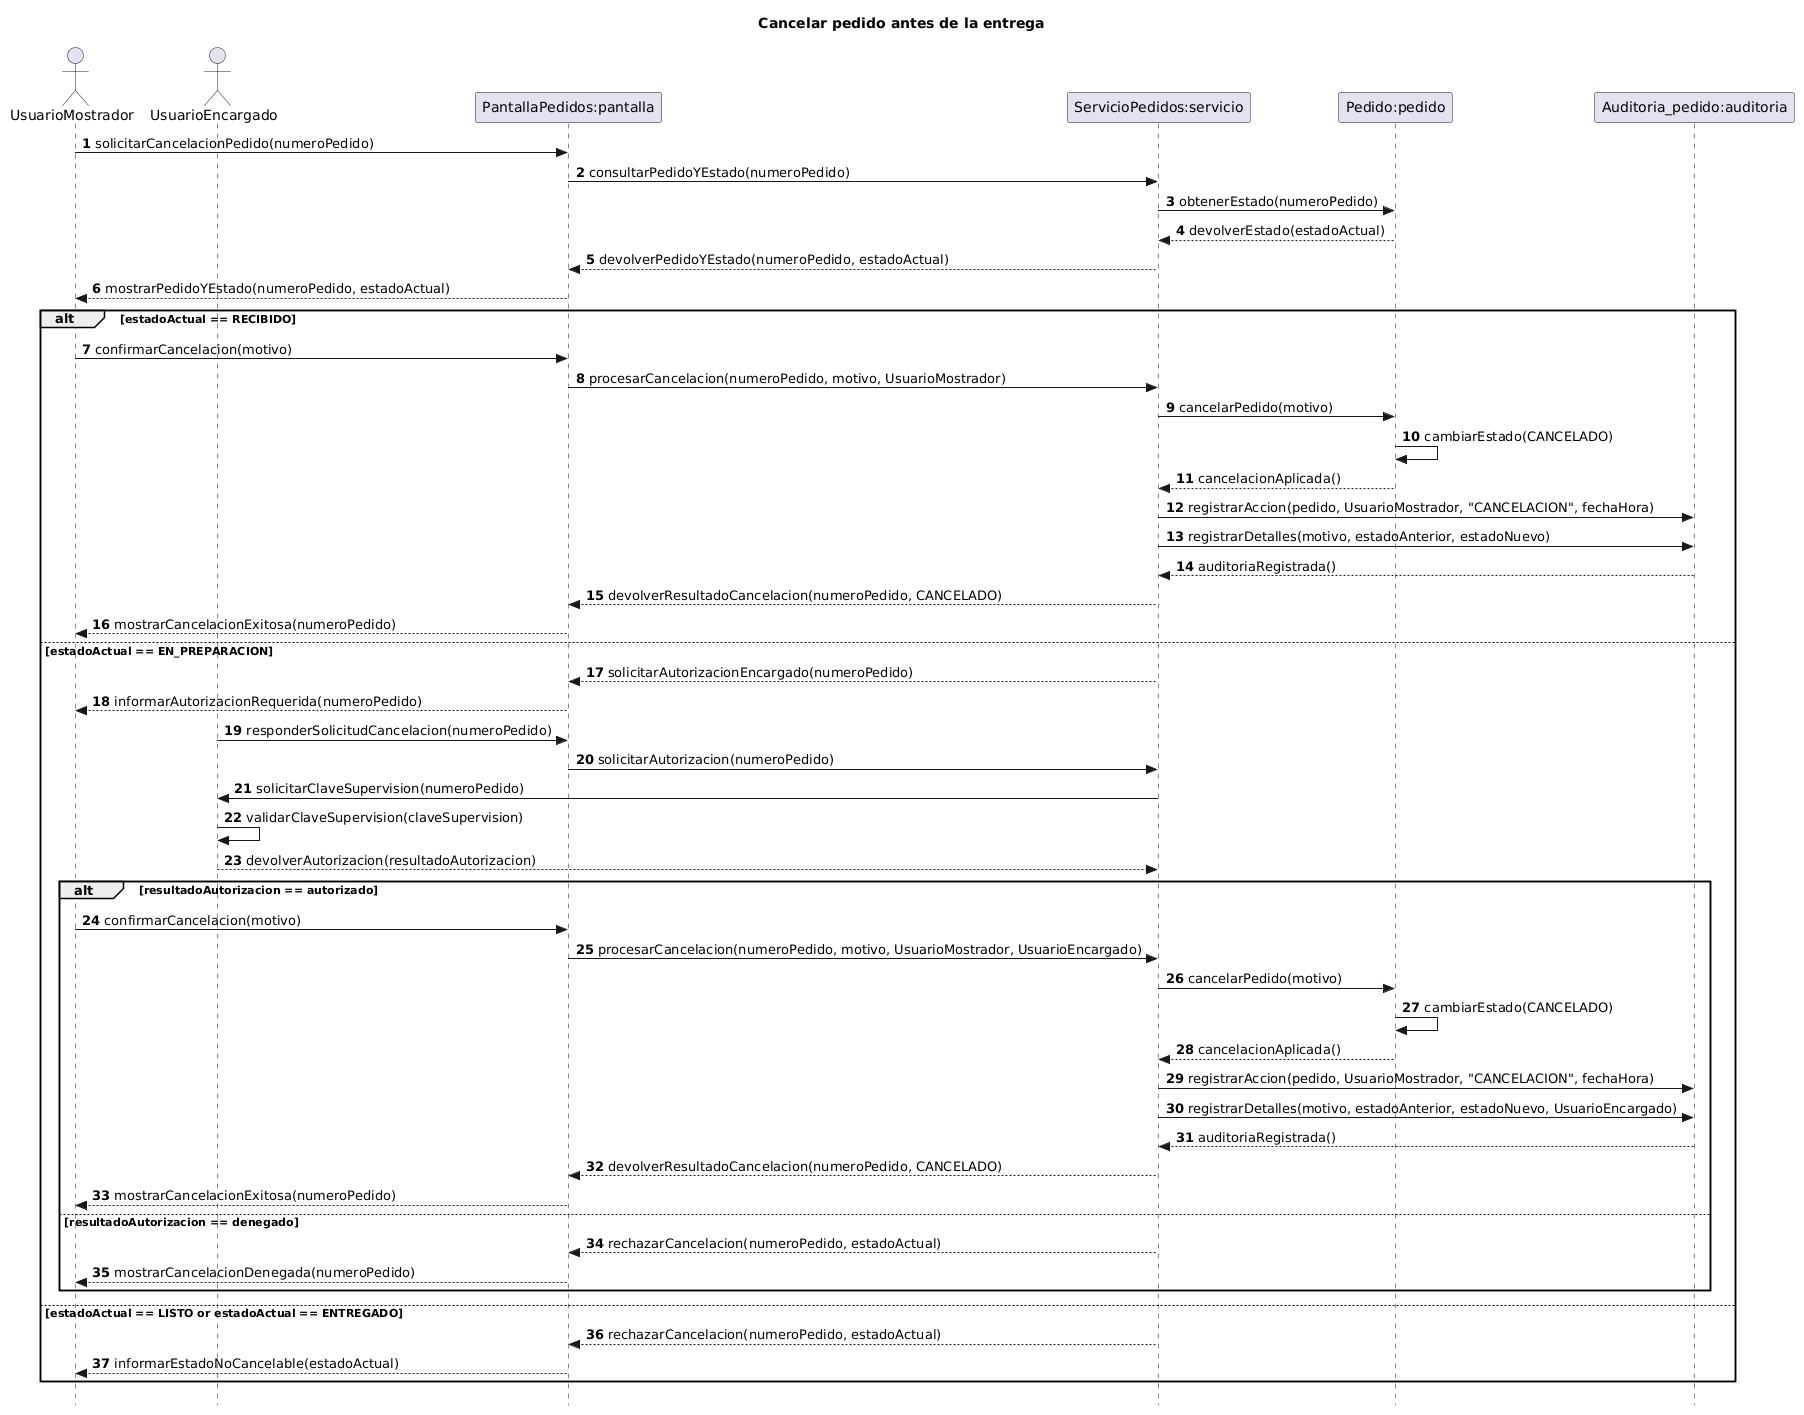

The diagram above was rendered by PlantUML. Its source (embedded in the PNG):
@startuml
title Cancelar pedido antes de la entrega
autonumber
skinparam style strictuml
hide footbox

actor UsuarioMostrador
actor UsuarioEncargado
participant "PantallaPedidos:pantalla" as pantalla
participant "ServicioPedidos:servicio" as servicio
participant "Pedido:pedido" as pedido
participant "Auditoria_pedido:auditoria" as auditoria

UsuarioMostrador -> pantalla : solicitarCancelacionPedido(numeroPedido)
pantalla -> servicio : consultarPedidoYEstado(numeroPedido)
servicio -> pedido : obtenerEstado(numeroPedido)
pedido --> servicio : devolverEstado(estadoActual)
servicio --> pantalla : devolverPedidoYEstado(numeroPedido, estadoActual)
pantalla --> UsuarioMostrador : mostrarPedidoYEstado(numeroPedido, estadoActual)

alt estadoActual == RECIBIDO
    UsuarioMostrador -> pantalla : confirmarCancelacion(motivo)
    pantalla -> servicio : procesarCancelacion(numeroPedido, motivo, UsuarioMostrador)
    servicio -> pedido : cancelarPedido(motivo)
    pedido -> pedido : cambiarEstado(CANCELADO)
    pedido --> servicio : cancelacionAplicada()

    servicio -> auditoria : registrarAccion(pedido, UsuarioMostrador, "CANCELACION", fechaHora)
    servicio -> auditoria : registrarDetalles(motivo, estadoAnterior, estadoNuevo)
    auditoria --> servicio : auditoriaRegistrada()
    servicio --> pantalla : devolverResultadoCancelacion(numeroPedido, CANCELADO)
    pantalla --> UsuarioMostrador : mostrarCancelacionExitosa(numeroPedido)
else estadoActual == EN_PREPARACION
    servicio --> pantalla : solicitarAutorizacionEncargado(numeroPedido)
    pantalla --> UsuarioMostrador : informarAutorizacionRequerida(numeroPedido)
    UsuarioEncargado -> pantalla : responderSolicitudCancelacion(numeroPedido)
    pantalla -> servicio : solicitarAutorizacion(numeroPedido)
    servicio -> UsuarioEncargado : solicitarClaveSupervision(numeroPedido)
    UsuarioEncargado -> UsuarioEncargado : validarClaveSupervision(claveSupervision)
    UsuarioEncargado --> servicio : devolverAutorizacion(resultadoAutorizacion)

    alt resultadoAutorizacion == autorizado
        UsuarioMostrador -> pantalla : confirmarCancelacion(motivo)
        pantalla -> servicio : procesarCancelacion(numeroPedido, motivo, UsuarioMostrador, UsuarioEncargado)
        servicio -> pedido : cancelarPedido(motivo)
        pedido -> pedido : cambiarEstado(CANCELADO)
        pedido --> servicio : cancelacionAplicada()

        servicio -> auditoria : registrarAccion(pedido, UsuarioMostrador, "CANCELACION", fechaHora)
        servicio -> auditoria : registrarDetalles(motivo, estadoAnterior, estadoNuevo, UsuarioEncargado)
        auditoria --> servicio : auditoriaRegistrada()
        servicio --> pantalla : devolverResultadoCancelacion(numeroPedido, CANCELADO)
        pantalla --> UsuarioMostrador : mostrarCancelacionExitosa(numeroPedido)
    else resultadoAutorizacion == denegado
        servicio --> pantalla : rechazarCancelacion(numeroPedido, estadoActual)
        pantalla --> UsuarioMostrador : mostrarCancelacionDenegada(numeroPedido)
    end
else estadoActual == LISTO or estadoActual == ENTREGADO
    servicio --> pantalla : rechazarCancelacion(numeroPedido, estadoActual)
    pantalla --> UsuarioMostrador : informarEstadoNoCancelable(estadoActual)
end
@enduml